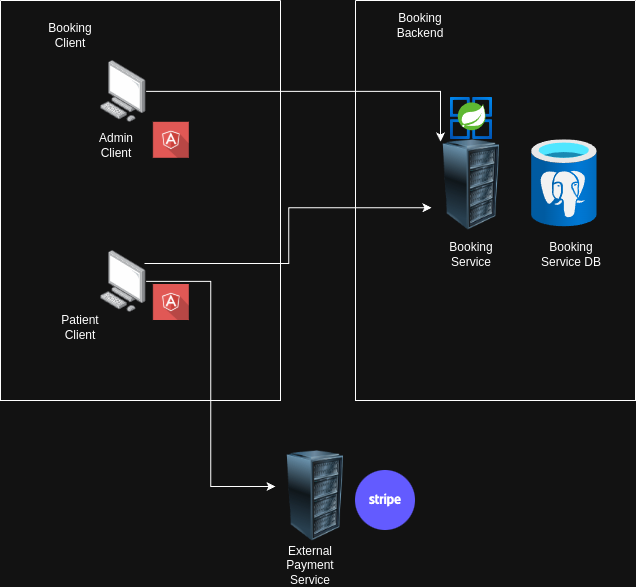

The diagram above was exported from draw.io. Its source (the exported page's mxGraphModel, read from the mxfile embedded in the PNG):
<mxGraphModel dx="1434" dy="748" grid="1" gridSize="10" guides="1" tooltips="1" connect="1" arrows="1" fold="1" page="1" pageScale="1" pageWidth="850" pageHeight="1100" math="0" shadow="0">
  <root>
    <mxCell id="0" />
    <mxCell id="1" parent="0" />
    <mxCell id="snm5UcAueUUQGC0AebsV-1" value="" style="swimlane;startSize=0;" parent="1" vertex="1">
      <mxGeometry x="425" y="150" width="280" height="400" as="geometry" />
    </mxCell>
    <mxCell id="snm5UcAueUUQGC0AebsV-10" value="" style="image;html=1;image=img/lib/clip_art/computers/Server_Rack_128x128.png" parent="snm5UcAueUUQGC0AebsV-1" vertex="1">
      <mxGeometry x="76" y="139" width="80" height="91" as="geometry" />
    </mxCell>
    <mxCell id="snm5UcAueUUQGC0AebsV-11" value="" style="image;aspect=fixed;html=1;points=[];align=center;fontSize=12;image=img/lib/azure2/databases/Azure_Database_PostgreSQL_Server.svg;" parent="snm5UcAueUUQGC0AebsV-1" vertex="1">
      <mxGeometry x="176" y="139" width="65.63" height="87.5" as="geometry" />
    </mxCell>
    <mxCell id="snm5UcAueUUQGC0AebsV-14" value="Booking Service" style="text;html=1;align=center;verticalAlign=middle;whiteSpace=wrap;rounded=0;" parent="snm5UcAueUUQGC0AebsV-1" vertex="1">
      <mxGeometry x="86" y="239" width="60" height="30" as="geometry" />
    </mxCell>
    <mxCell id="snm5UcAueUUQGC0AebsV-15" value="Booking Service DB" style="text;html=1;align=center;verticalAlign=middle;whiteSpace=wrap;rounded=0;" parent="snm5UcAueUUQGC0AebsV-1" vertex="1">
      <mxGeometry x="181.63" y="239" width="68.37" height="30" as="geometry" />
    </mxCell>
    <mxCell id="snm5UcAueUUQGC0AebsV-17" value="" style="image;aspect=fixed;html=1;points=[];align=center;fontSize=12;image=img/lib/azure2/compute/Azure_Spring_Cloud.svg;" parent="snm5UcAueUUQGC0AebsV-1" vertex="1">
      <mxGeometry x="95" y="97" width="42" height="42" as="geometry" />
    </mxCell>
    <mxCell id="snm5UcAueUUQGC0AebsV-25" value="Booking Backend" style="text;html=1;align=center;verticalAlign=middle;whiteSpace=wrap;rounded=0;" parent="snm5UcAueUUQGC0AebsV-1" vertex="1">
      <mxGeometry x="35" y="10" width="60" height="30" as="geometry" />
    </mxCell>
    <mxCell id="snm5UcAueUUQGC0AebsV-3" value="" style="swimlane;startSize=0;" parent="1" vertex="1">
      <mxGeometry x="70" y="150" width="280" height="400" as="geometry">
        <mxRectangle x="70" y="150" width="50" height="40" as="alternateBounds" />
      </mxGeometry>
    </mxCell>
    <mxCell id="snm5UcAueUUQGC0AebsV-4" value="" style="image;points=[];aspect=fixed;html=1;align=center;shadow=0;dashed=0;image=img/lib/allied_telesis/computer_and_terminals/Personal_Computer.svg;" parent="snm5UcAueUUQGC0AebsV-3" vertex="1">
      <mxGeometry x="100" y="60" width="45.6" height="61.800000000000004" as="geometry" />
    </mxCell>
    <mxCell id="snm5UcAueUUQGC0AebsV-5" value="" style="image;points=[];aspect=fixed;html=1;align=center;shadow=0;dashed=0;image=img/lib/allied_telesis/computer_and_terminals/Personal_Computer.svg;" parent="snm5UcAueUUQGC0AebsV-3" vertex="1">
      <mxGeometry x="100" y="250" width="45.6" height="61.800000000000004" as="geometry" />
    </mxCell>
    <mxCell id="snm5UcAueUUQGC0AebsV-6" value="Admin Client" style="text;html=1;align=center;verticalAlign=middle;whiteSpace=wrap;rounded=0;" parent="snm5UcAueUUQGC0AebsV-3" vertex="1">
      <mxGeometry x="86" y="130" width="60" height="30" as="geometry" />
    </mxCell>
    <mxCell id="snm5UcAueUUQGC0AebsV-7" value="Patient Client" style="text;html=1;align=center;verticalAlign=middle;whiteSpace=wrap;rounded=0;" parent="snm5UcAueUUQGC0AebsV-3" vertex="1">
      <mxGeometry x="50.000000000000014" y="311.8" width="60" height="30" as="geometry" />
    </mxCell>
    <mxCell id="snm5UcAueUUQGC0AebsV-8" value="" style="shape=image;html=1;verticalAlign=top;verticalLabelPosition=bottom;labelBackgroundColor=#ffffff;imageAspect=0;aspect=fixed;image=https://cdn0.iconfinder.com/data/icons/long-shadow-web-icons/512/angular-symbol-128.png" parent="snm5UcAueUUQGC0AebsV-3" vertex="1">
      <mxGeometry x="152.8" y="284" width="36" height="36" as="geometry" />
    </mxCell>
    <mxCell id="snm5UcAueUUQGC0AebsV-9" value="" style="shape=image;html=1;verticalAlign=top;verticalLabelPosition=bottom;labelBackgroundColor=#ffffff;imageAspect=0;aspect=fixed;image=https://cdn0.iconfinder.com/data/icons/long-shadow-web-icons/512/angular-symbol-128.png" parent="snm5UcAueUUQGC0AebsV-3" vertex="1">
      <mxGeometry x="152.8" y="121.80000000000001" width="36" height="36" as="geometry" />
    </mxCell>
    <mxCell id="snm5UcAueUUQGC0AebsV-12" value="Booking Client" style="text;html=1;align=center;verticalAlign=middle;whiteSpace=wrap;rounded=0;" parent="snm5UcAueUUQGC0AebsV-3" vertex="1">
      <mxGeometry x="40" y="20" width="60" height="30" as="geometry" />
    </mxCell>
    <mxCell id="snm5UcAueUUQGC0AebsV-19" style="edgeStyle=orthogonalEdgeStyle;rounded=0;orthogonalLoop=1;jettySize=auto;html=1;entryX=0.113;entryY=0.022;entryDx=0;entryDy=0;entryPerimeter=0;" parent="1" source="snm5UcAueUUQGC0AebsV-4" target="snm5UcAueUUQGC0AebsV-10" edge="1">
      <mxGeometry relative="1" as="geometry" />
    </mxCell>
    <mxCell id="snm5UcAueUUQGC0AebsV-20" value="" style="image;html=1;image=img/lib/clip_art/computers/Server_Rack_128x128.png" parent="1" vertex="1">
      <mxGeometry x="345" y="600" width="80" height="91" as="geometry" />
    </mxCell>
    <mxCell id="snm5UcAueUUQGC0AebsV-21" value="External Payment Service" style="text;html=1;align=center;verticalAlign=middle;whiteSpace=wrap;rounded=0;" parent="1" vertex="1">
      <mxGeometry x="350" y="700" width="60" height="30" as="geometry" />
    </mxCell>
    <mxCell id="snm5UcAueUUQGC0AebsV-22" value="" style="shape=image;verticalLabelPosition=bottom;verticalAlign=top;imageAspect=0;image=https://www.magicbell.com/static/uploads/stripe-logo.svg;" parent="1" vertex="1">
      <mxGeometry x="425" y="620" width="60" height="60" as="geometry" />
    </mxCell>
    <mxCell id="snm5UcAueUUQGC0AebsV-23" style="edgeStyle=orthogonalEdgeStyle;rounded=0;orthogonalLoop=1;jettySize=auto;html=1;entryX=0;entryY=0.396;entryDx=0;entryDy=0;entryPerimeter=0;" parent="1" source="snm5UcAueUUQGC0AebsV-5" target="snm5UcAueUUQGC0AebsV-20" edge="1">
      <mxGeometry relative="1" as="geometry" />
    </mxCell>
    <mxCell id="snm5UcAueUUQGC0AebsV-24" style="edgeStyle=orthogonalEdgeStyle;rounded=0;orthogonalLoop=1;jettySize=auto;html=1;entryX=0;entryY=0.75;entryDx=0;entryDy=0;exitX=0.965;exitY=0.21;exitDx=0;exitDy=0;exitPerimeter=0;" parent="1" source="snm5UcAueUUQGC0AebsV-5" target="snm5UcAueUUQGC0AebsV-10" edge="1">
      <mxGeometry relative="1" as="geometry" />
    </mxCell>
  </root>
</mxGraphModel>